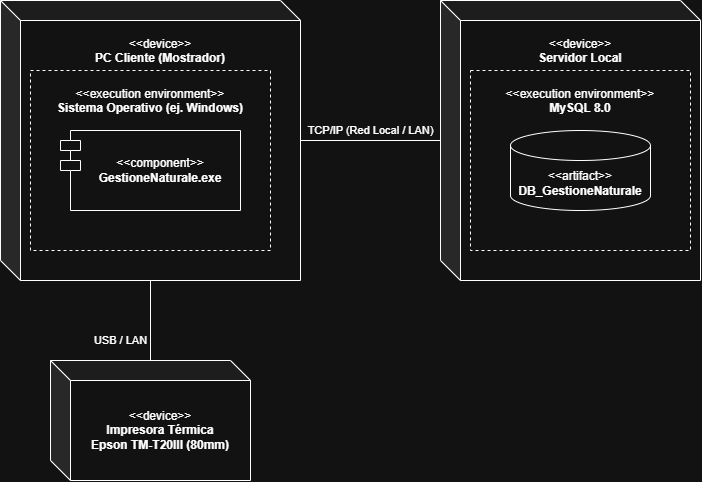

The diagram above was exported from draw.io. Its source (the exported page's mxGraphModel, read from the mxfile embedded in the PNG):
<mxGraphModel dx="764" dy="611" grid="1" gridSize="10" guides="1" tooltips="1" connect="1" arrows="1" fold="1" page="1" pageScale="1" pageWidth="850" pageHeight="1100" math="0" shadow="0">
  <root>
    <mxCell id="0" />
    <mxCell id="1" parent="0" />
    <mxCell id="node_pc" parent="1" style="shape=cube;whiteSpace=wrap;html=1;boundedLbl=1;backgroundOutline=1;darkOpacity=0.05;darkOpacity2=0.1;align=center;verticalAlign=top;spacingTop=10;" value="&amp;lt;&amp;lt;device&amp;gt;&amp;gt;&lt;br&gt;&lt;b&gt;PC Cliente (Mostrador)&lt;/b&gt;" vertex="1">
      <mxGeometry height="280" width="300" x="80" y="120" as="geometry" />
    </mxCell>
    <mxCell id="exec_env_os" parent="node_pc" style="rounded=0;whiteSpace=wrap;html=1;align=center;verticalAlign=top;spacingTop=10;dashed=1;" value="&amp;lt;&amp;lt;execution environment&amp;gt;&amp;gt;&lt;br&gt;&lt;b&gt;Sistema Operativo (ej. Windows)&lt;/b&gt;" vertex="1">
      <mxGeometry height="180" width="240" x="30" y="70" as="geometry" />
    </mxCell>
    <mxCell id="comp_app" parent="exec_env_os" style="shape=module;align=left;spacingLeft=20;align=center;verticalAlign=middle;whiteSpace=wrap;html=1;" value="&amp;lt;&amp;lt;component&amp;gt;&amp;gt;&lt;br&gt;&lt;b&gt;GestioneNaturale.exe&lt;/b&gt;" vertex="1">
      <mxGeometry height="80" width="180" x="30" y="60" as="geometry" />
    </mxCell>
    <mxCell id="node_db" parent="1" style="shape=cube;whiteSpace=wrap;html=1;boundedLbl=1;backgroundOutline=1;darkOpacity=0.05;darkOpacity2=0.1;align=center;verticalAlign=top;spacingTop=10;" value="&amp;lt;&amp;lt;device&amp;gt;&amp;gt;&lt;br&gt;&lt;b&gt;Servidor Local&lt;/b&gt;" vertex="1">
      <mxGeometry height="280" width="260" x="520" y="120" as="geometry" />
    </mxCell>
    <mxCell id="exec_env_dbms" parent="node_db" style="rounded=0;whiteSpace=wrap;html=1;align=center;verticalAlign=top;spacingTop=10;dashed=1;" value="&amp;lt;&amp;lt;execution environment&amp;gt;&amp;gt;&lt;br&gt;&lt;b&gt;MySQL 8.0&lt;/b&gt;" vertex="1">
      <mxGeometry height="180" width="220" x="30" y="70" as="geometry" />
    </mxCell>
    <mxCell id="art_db" parent="exec_env_dbms" style="shape=cylinder3;whiteSpace=wrap;html=1;boundedLbl=1;backgroundOutline=1;size=15;" value="&amp;lt;&amp;lt;artifact&amp;gt;&amp;gt;&lt;br&gt;&lt;b&gt;DB_GestioneNaturale&lt;/b&gt;" vertex="1">
      <mxGeometry height="80" width="140" x="40" y="60" as="geometry" />
    </mxCell>
    <mxCell id="node_printer" parent="1" style="shape=cube;whiteSpace=wrap;html=1;boundedLbl=1;backgroundOutline=1;darkOpacity=0.05;darkOpacity2=0.1;align=center;verticalAlign=middle;" value="&amp;lt;&amp;lt;device&amp;gt;&amp;gt;&lt;br&gt;&lt;b&gt;Impresora Térmica&lt;/b&gt;&lt;div&gt;&lt;b&gt;Epson TM-T20III (80mm)&lt;/b&gt;&lt;b&gt;&lt;/b&gt;&lt;/div&gt;" vertex="1">
      <mxGeometry height="120" width="200" x="130" y="480" as="geometry" />
    </mxCell>
    <mxCell id="edge_pc_db" edge="1" parent="1" source="node_pc" style="endArrow=none;html=1;rounded=0;entryX=0;entryY=0.5;entryDx=0;entryDy=0;entryPerimeter=0;exitX=1;exitY=0.5;exitDx=0;exitDy=0;exitPerimeter=0;startArrow=none;startFill=0;" target="node_db" value="TCP/IP (Red Local / LAN)">
      <mxGeometry relative="1" x="0.0071" y="10" as="geometry">
        <mxPoint as="offset" />
      </mxGeometry>
    </mxCell>
    <mxCell id="edge_pc_printer" edge="1" parent="1" source="node_pc" style="endArrow=none;html=1;rounded=0;entryX=0.5;entryY=0;entryDx=0;entryDy=0;entryPerimeter=0;exitX=0.5;exitY=1;exitDx=0;exitDy=0;exitPerimeter=0;startArrow=none;startFill=0;" target="node_printer" value="USB / LAN">
      <mxGeometry relative="1" x="0.5" y="-30" as="geometry">
        <mxPoint as="offset" />
      </mxGeometry>
    </mxCell>
  </root>
</mxGraphModel>